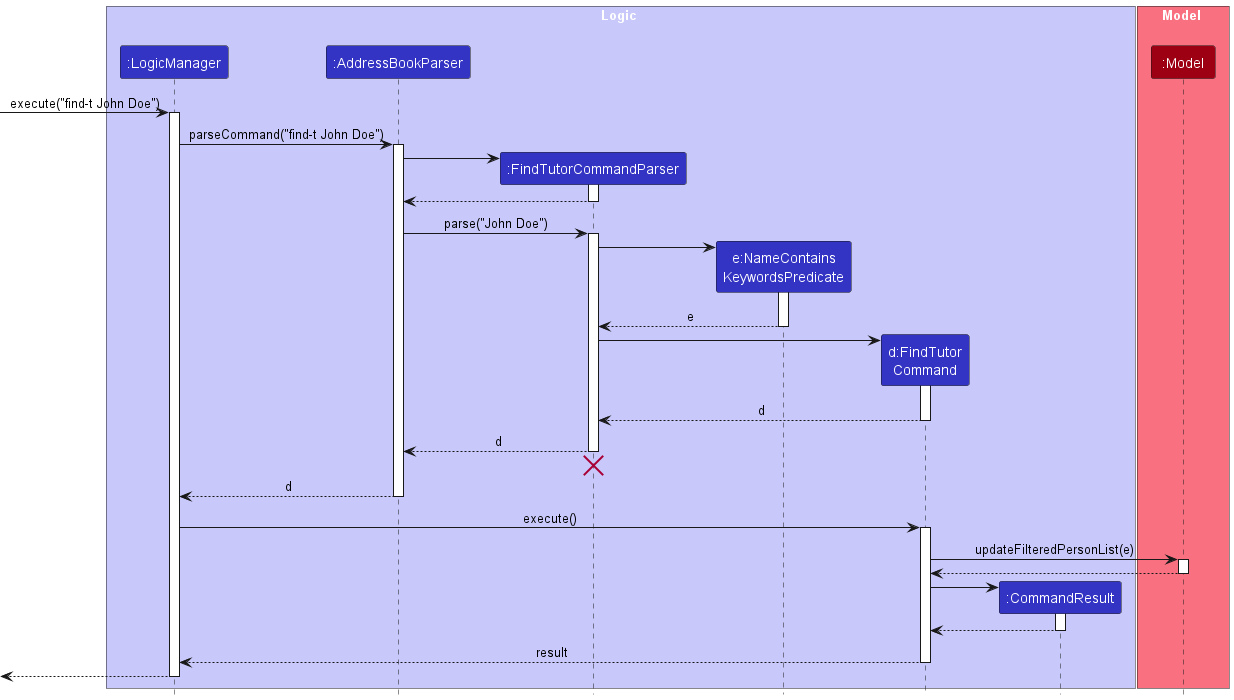

The diagram above was rendered by PlantUML. Its source (embedded in the PNG):
@startuml
!include style.puml
skinparam ArrowFontStyle plain

box Logic LOGIC_COLOR_T1
participant ":LogicManager" as LogicManager LOGIC_COLOR
participant ":AddressBookParser" as AddressBookParser LOGIC_COLOR
participant ":FindTutorCommandParser" as FindTutorCommandParser LOGIC_COLOR
participant "e:NameContains\nKeywordsPredicate" as NameContainsKeywordsPredicate LOGIC_COLOR
participant "d:FindTutor\nCommand" as FindTutorCommand LOGIC_COLOR
participant ":CommandResult" as CommandResult LOGIC_COLOR
end box

box Model MODEL_COLOR_T1
participant ":Model" as Model MODEL_COLOR
end box

[-> LogicManager : execute("find-t John Doe")
activate LogicManager

LogicManager -> AddressBookParser : parseCommand("find-t John Doe")
activate AddressBookParser

create FindTutorCommandParser
AddressBookParser -> FindTutorCommandParser
activate FindTutorCommandParser

FindTutorCommandParser --> AddressBookParser
deactivate FindTutorCommandParser

AddressBookParser -> FindTutorCommandParser : parse("John Doe")
activate FindTutorCommandParser

create NameContainsKeywordsPredicate
FindTutorCommandParser -> NameContainsKeywordsPredicate
activate NameContainsKeywordsPredicate

NameContainsKeywordsPredicate --> FindTutorCommandParser : e
deactivate NameContainsKeywordsPredicate

create FindTutorCommand
FindTutorCommandParser -> FindTutorCommand
activate FindTutorCommand

FindTutorCommand --> FindTutorCommandParser : d
deactivate FindTutorCommand

FindTutorCommandParser --> AddressBookParser : d
deactivate FindTutorCommandParser
'Hidden arrow to position the destroy marker below the end of the activation bar.
FindTutorCommandParser -[hidden]-> AddressBookParser
destroy FindTutorCommandParser

AddressBookParser --> LogicManager : d
deactivate AddressBookParser

LogicManager -> FindTutorCommand : execute()
activate FindTutorCommand

FindTutorCommand -> Model ++ : updateFilteredPersonList(e)
return

deactivate Model

create CommandResult
FindTutorCommand -> CommandResult
activate CommandResult

CommandResult --> FindTutorCommand
deactivate CommandResult

FindTutorCommand --> LogicManager : result
deactivate FindTutorCommand

[<--LogicManager
deactivate LogicManager
@enduml